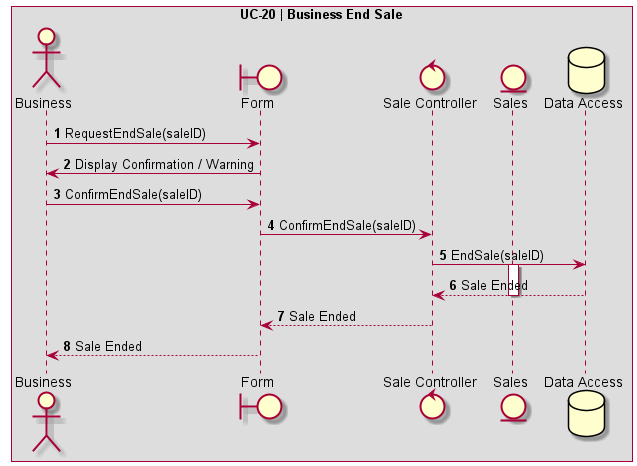

The diagram above was rendered by PlantUML. Its source (embedded in the PNG):
@startuml UC-20 | Business End Sale

' Formatting
Autonumber
skinparam BoxPadding 10
skinparam ParticipantPadding 10
box "UC-20 | Business End Sale"

' Actors
actor Business as "Business"
boundary Form
control SaleController as "Sale Controller"
entity Sales as "Sales"
database DB as "Data Access"

' Code
Business -> Form: RequestEndSale(saleID)
Form -> Business: Display Confirmation / Warning

Business -> Form: ConfirmEndSale(saleID)
Form -> SaleController: ConfirmEndSale(saleID)
SaleController -> DB: EndSale(saleID)
activate Sales
DB --> SaleController: Sale Ended
deactivate Sales
SaleController --> Form: Sale Ended
Form --> Business: Sale Ended
@enduml